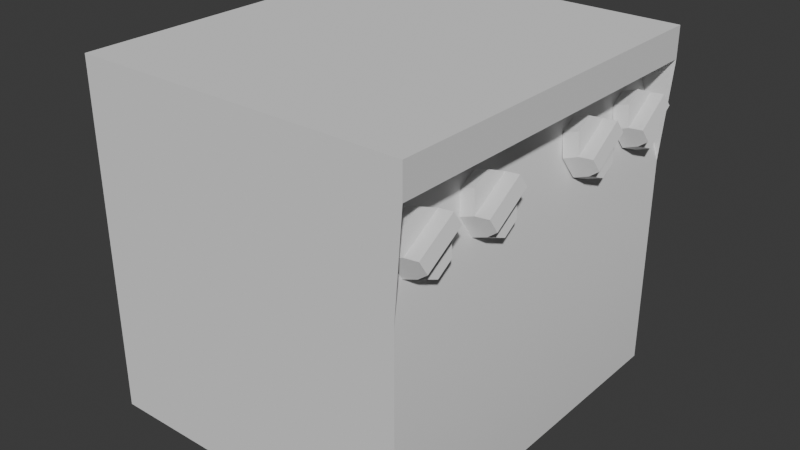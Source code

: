 # Source: KitchenItem01.blend  (saved by Blender 4.0.36; exported with 4.5.12 LTS)
import bpy
from mathutils import Matrix  # noqa: F401  (used for matrix-valued properties, if any)

bpy.ops.wm.read_factory_settings(use_empty=True)
scene = bpy.context.scene
scene.name = 'Scene'

# ---- collections
col_collection = bpy.data.collections.new('Collection'); scene.collection.children.link(col_collection)

# ---- world
world_world = bpy.data.worlds.new('World'); scene.world = world_world
world_world.use_nodes = True; world_world.node_tree.nodes.clear()
_N = world_world.node_tree.nodes; _L = world_world.node_tree.links
n0 = _N.new('ShaderNodeOutputWorld'); n0.name = 'World Output'; n0.location = (300, 300)
n1 = _N.new('ShaderNodeBackground'); n1.name = 'Background'; n1.location = (10, 300)
n1.inputs[0].default_value = (0.05088, 0.05088, 0.05088, 1.0)
_L.new(n1.outputs[0], n0.inputs[0])
n0.is_active_output = True
world_world.color = (0.05088, 0.05088, 0.05088)
world_world.use_sun_shadow = False
world_world.sun_shadow_jitter_overblur = 0.0

# ---- meshes
me_cube_001 = bpy.data.meshes.new('Cube.001')
me_cube_001.from_pydata([(-1.0, -1.0, -0.04159), (-1.0, -1.0, 2.273), (-1.0, 1.0, -0.04159), (-1.0, 1.0, 2.273), (0.7241, -1.0, -0.04159), (0.7241, -1.0, 2.273), (0.7241, 1.0, -0.04159), (0.7241, 1.0, 2.273), (-1.0, -1.0, 3.335), (-1.0, 1.0, 3.335), (0.5599, 1.0, 3.335), (0.5599, -1.0, 3.335), (-1.0, -1.0, 3.667), (-1.0, 1.0, 3.667), (0.5599, 1.0, 3.667), (0.5599, -1.0, 3.667), (0.7642, 1.0, 3.335), (0.7642, -1.0, 3.335), (0.7642, 1.0, 3.667), (0.7642, -1.0, 3.667)], [], [(0, 1, 3, 2), (2, 3, 7, 6), (6, 7, 5, 4), (4, 5, 1, 0), (2, 6, 4, 0), (3, 1, 8, 9), (8, 11, 15, 12), (1, 5, 11, 8), (7, 3, 9, 10), (5, 7, 10, 11), (14, 13, 12, 15), (10, 9, 13, 14), (15, 11, 17, 19), (9, 8, 12, 13), (17, 16, 18, 19), (14, 15, 19, 18), (10, 14, 18, 16), (11, 10, 16, 17), (17, 5, 11), (7, 16, 10)])
me_cube_001.polygons.foreach_set('use_smooth', [True] * 20)
_uv = me_cube_001.uv_layers.new(name='UVMap')
_uv.uv.foreach_set('vector', [0.375, 0.0, 0.625, 0.0, 0.625, 0.25, 0.375, 0.25, 0.375, 0.25, 0.625, 0.25, 0.625, 0.5, 0.375, 0.5, 0.375, 0.5, 0.625, 0.5, 0.625, 0.75, 0.375, 0.75, 0.375, 0.75, 0.625, 0.75, 0.625, 1.0, 0.375, 1.0, 0.125, 0.5, 0.375, 0.5, 0.375, 0.75, 0.125, 0.75, 0.625, 0.25, 0.625, 0.0, 0.625, 0.0, 0.625, 0.25, 0.625, 1.0, 0.625, 0.75, 0.625, 0.75, 0.625, 1.0, 0.625, 1.0, 0.625, 0.75, 0.625, 0.75, 0.625, 1.0, 0.625, 0.5, 0.625, 0.25, 0.625, 0.25, 0.625, 0.5, 0.625, 0.75, 0.625, 0.5, 0.625, 0.5, 0.625, 0.75, 0.625, 0.5, 0.875, 0.5, 0.875, 0.75, 0.625, 0.75, 0.625, 0.5, 0.625, 0.25, 0.625, 0.25, 0.625, 0.5, 0.625, 0.75, 0.625, 0.75, 0.625, 0.75, 0.625, 0.75, 0.625, 0.25, 0.625, 0.0, 0.625, 0.0, 0.625, 0.25, 0.625, 0.75, 0.625, 0.5, 0.625, 0.5, 0.625, 0.75, 0.625, 0.5, 0.625, 0.75, 0.625, 0.75, 0.625, 0.5, 0.625, 0.5, 0.625, 0.5, 0.625, 0.5, 0.625, 0.5, 0.625, 0.75, 0.625, 0.5, 0.625, 0.5, 0.625, 0.75, 0.625, 0.75, 0.625, 0.75, 0.625, 0.75, 0.625, 0.5, 0.625, 0.5, 0.625, 0.5])
me_cube_001.update()
me_cylinder = bpy.data.meshes.new('Cylinder')
me_cylinder.from_pydata([(0.0, 1.0, -1.0), (0.0, 1.0, 1.0), (0.7071, 0.7071, -1.0), (0.7071, 0.7071, 1.0), (1.0, 0.0, -1.0), (1.0, 0.0, 1.0), (0.7071, -0.7071, -1.0), (0.7071, -0.7071, 1.0), (0.0, -1.0, -1.0), (0.0, -1.0, 1.0), (-0.7071, -0.7071, -1.0), (-0.7071, -0.7071, 1.0), (-1.0, 0.0, -1.0), (-1.0, 0.0, 1.0), (-0.7071, 0.7071, -1.0), (-0.7071, 0.7071, 1.0), (0.1408, -0.941, 2.507), (0.5663, -0.765, 2.507), (-0.1408, 0.941, 2.507), (-0.5663, 0.765, 2.507)], [], [(0, 1, 3, 2), (2, 3, 5, 4), (4, 5, 7, 6), (6, 7, 9, 8), (8, 9, 11, 10), (10, 11, 13, 12), (3, 1, 7, 5), (12, 13, 15, 14), (14, 15, 1, 0), (17, 18, 19, 16), (15, 9, 16, 19), (9, 15, 13, 11), (1, 15, 19, 18), (7, 1, 18, 17), (9, 7, 17, 16)])
me_cylinder.polygons.foreach_set('use_smooth', [True] * 15)
_uv = me_cylinder.uv_layers.new(name='UVMap')
_uv.uv.foreach_set('vector', [1.0, 0.5, 1.0, 1.0, 0.875, 1.0, 0.875, 0.5, 0.875, 0.5, 0.875, 1.0, 0.75, 1.0, 0.75, 0.5, 0.75, 0.5, 0.75, 1.0, 0.625, 1.0, 0.625, 0.5, 0.625, 0.5, 0.625, 1.0, 0.5, 1.0, 0.5, 0.5, 0.5, 0.5, 0.5, 1.0, 0.375, 1.0, 0.375, 0.5, 0.375, 0.5, 0.375, 1.0, 0.25, 1.0, 0.25, 0.5, 0.4197, 0.4197, 0.25, 0.49, 0.4197, 0.08029, 0.49, 0.25, 0.25, 0.5, 0.25, 1.0, 0.125, 1.0, 0.125, 0.5, 0.125, 0.5, 0.125, 1.0, 0.0, 1.0, 0.0, 0.5, 0.4197, 0.08029, 0.25, 0.49, 0.08029, 0.4197, 0.25, 0.01, 0.08029, 0.4197, 0.25, 0.01, 0.25, 0.01, 0.08029, 0.4197, 0.25, 0.01, 0.08029, 0.4197, 0.01, 0.25, 0.08029, 0.08029, 0.0, 1.0, 0.125, 1.0, 0.125, 1.0, 0.0, 1.0, 0.4197, 0.08029, 0.25, 0.49, 0.25, 0.49, 0.4197, 0.08029, 0.5, 1.0, 0.625, 1.0, 0.625, 1.0, 0.5, 1.0])
me_cylinder.update()
me_cylinder_004 = bpy.data.meshes.new('Cylinder.004')
me_cylinder_004.from_pydata([(0.0, 1.0, -1.0), (0.0, 1.0, 1.0), (0.7071, 0.7071, -1.0), (0.7071, 0.7071, 1.0), (1.0, 0.0, -1.0), (1.0, 0.0, 1.0), (0.7071, -0.7071, -1.0), (0.7071, -0.7071, 1.0), (0.0, -1.0, -1.0), (0.0, -1.0, 1.0), (-0.7071, -0.7071, -1.0), (-0.7071, -0.7071, 1.0), (-1.0, 0.0, -1.0), (-1.0, 0.0, 1.0), (-0.7071, 0.7071, -1.0), (-0.7071, 0.7071, 1.0), (0.1408, -0.941, 2.507), (0.5663, -0.765, 2.507), (-0.1408, 0.941, 2.507), (-0.5663, 0.765, 2.507)], [], [(0, 1, 3, 2), (2, 3, 5, 4), (4, 5, 7, 6), (6, 7, 9, 8), (8, 9, 11, 10), (10, 11, 13, 12), (3, 1, 7, 5), (12, 13, 15, 14), (14, 15, 1, 0), (17, 18, 19, 16), (15, 9, 16, 19), (9, 15, 13, 11), (1, 15, 19, 18), (7, 1, 18, 17), (9, 7, 17, 16)])
me_cylinder_004.polygons.foreach_set('use_smooth', [True] * 15)
_uv = me_cylinder_004.uv_layers.new(name='UVMap')
_uv.uv.foreach_set('vector', [1.0, 0.5, 1.0, 1.0, 0.875, 1.0, 0.875, 0.5, 0.875, 0.5, 0.875, 1.0, 0.75, 1.0, 0.75, 0.5, 0.75, 0.5, 0.75, 1.0, 0.625, 1.0, 0.625, 0.5, 0.625, 0.5, 0.625, 1.0, 0.5, 1.0, 0.5, 0.5, 0.5, 0.5, 0.5, 1.0, 0.375, 1.0, 0.375, 0.5, 0.375, 0.5, 0.375, 1.0, 0.25, 1.0, 0.25, 0.5, 0.4197, 0.4197, 0.25, 0.49, 0.4197, 0.08029, 0.49, 0.25, 0.25, 0.5, 0.25, 1.0, 0.125, 1.0, 0.125, 0.5, 0.125, 0.5, 0.125, 1.0, 0.0, 1.0, 0.0, 0.5, 0.4197, 0.08029, 0.25, 0.49, 0.08029, 0.4197, 0.25, 0.01, 0.08029, 0.4197, 0.25, 0.01, 0.25, 0.01, 0.08029, 0.4197, 0.25, 0.01, 0.08029, 0.4197, 0.01, 0.25, 0.08029, 0.08029, 0.0, 1.0, 0.125, 1.0, 0.125, 1.0, 0.0, 1.0, 0.4197, 0.08029, 0.25, 0.49, 0.25, 0.49, 0.4197, 0.08029, 0.5, 1.0, 0.625, 1.0, 0.625, 1.0, 0.5, 1.0])
me_cylinder_004.update()
me_cylinder_005 = bpy.data.meshes.new('Cylinder.005')
me_cylinder_005.from_pydata([(0.0, 1.0, -1.0), (0.0, 1.0, 1.0), (0.7071, 0.7071, -1.0), (0.7071, 0.7071, 1.0), (1.0, 0.0, -1.0), (1.0, 0.0, 1.0), (0.7071, -0.7071, -1.0), (0.7071, -0.7071, 1.0), (0.0, -1.0, -1.0), (0.0, -1.0, 1.0), (-0.7071, -0.7071, -1.0), (-0.7071, -0.7071, 1.0), (-1.0, 0.0, -1.0), (-1.0, 0.0, 1.0), (-0.7071, 0.7071, -1.0), (-0.7071, 0.7071, 1.0), (0.1408, -0.941, 2.507), (0.5663, -0.765, 2.507), (-0.1408, 0.941, 2.507), (-0.5663, 0.765, 2.507)], [], [(0, 1, 3, 2), (2, 3, 5, 4), (4, 5, 7, 6), (6, 7, 9, 8), (8, 9, 11, 10), (10, 11, 13, 12), (3, 1, 7, 5), (12, 13, 15, 14), (14, 15, 1, 0), (17, 18, 19, 16), (15, 9, 16, 19), (9, 15, 13, 11), (1, 15, 19, 18), (7, 1, 18, 17), (9, 7, 17, 16)])
me_cylinder_005.polygons.foreach_set('use_smooth', [True] * 15)
_uv = me_cylinder_005.uv_layers.new(name='UVMap')
_uv.uv.foreach_set('vector', [1.0, 0.5, 1.0, 1.0, 0.875, 1.0, 0.875, 0.5, 0.875, 0.5, 0.875, 1.0, 0.75, 1.0, 0.75, 0.5, 0.75, 0.5, 0.75, 1.0, 0.625, 1.0, 0.625, 0.5, 0.625, 0.5, 0.625, 1.0, 0.5, 1.0, 0.5, 0.5, 0.5, 0.5, 0.5, 1.0, 0.375, 1.0, 0.375, 0.5, 0.375, 0.5, 0.375, 1.0, 0.25, 1.0, 0.25, 0.5, 0.4197, 0.4197, 0.25, 0.49, 0.4197, 0.08029, 0.49, 0.25, 0.25, 0.5, 0.25, 1.0, 0.125, 1.0, 0.125, 0.5, 0.125, 0.5, 0.125, 1.0, 0.0, 1.0, 0.0, 0.5, 0.4197, 0.08029, 0.25, 0.49, 0.08029, 0.4197, 0.25, 0.01, 0.08029, 0.4197, 0.25, 0.01, 0.25, 0.01, 0.08029, 0.4197, 0.25, 0.01, 0.08029, 0.4197, 0.01, 0.25, 0.08029, 0.08029, 0.0, 1.0, 0.125, 1.0, 0.125, 1.0, 0.0, 1.0, 0.4197, 0.08029, 0.25, 0.49, 0.25, 0.49, 0.4197, 0.08029, 0.5, 1.0, 0.625, 1.0, 0.625, 1.0, 0.5, 1.0])
me_cylinder_005.update()
me_cylinder_006 = bpy.data.meshes.new('Cylinder.006')
me_cylinder_006.from_pydata([(0.0, 1.0, -1.0), (0.0, 1.0, 1.0), (0.7071, 0.7071, -1.0), (0.7071, 0.7071, 1.0), (1.0, 0.0, -1.0), (1.0, 0.0, 1.0), (0.7071, -0.7071, -1.0), (0.7071, -0.7071, 1.0), (0.0, -1.0, -1.0), (0.0, -1.0, 1.0), (-0.7071, -0.7071, -1.0), (-0.7071, -0.7071, 1.0), (-1.0, 0.0, -1.0), (-1.0, 0.0, 1.0), (-0.7071, 0.7071, -1.0), (-0.7071, 0.7071, 1.0), (0.1408, -0.941, 2.507), (0.5663, -0.765, 2.507), (-0.1408, 0.941, 2.507), (-0.5663, 0.765, 2.507)], [], [(0, 1, 3, 2), (2, 3, 5, 4), (4, 5, 7, 6), (6, 7, 9, 8), (8, 9, 11, 10), (10, 11, 13, 12), (3, 1, 7, 5), (12, 13, 15, 14), (14, 15, 1, 0), (17, 18, 19, 16), (15, 9, 16, 19), (9, 15, 13, 11), (1, 15, 19, 18), (7, 1, 18, 17), (9, 7, 17, 16)])
me_cylinder_006.polygons.foreach_set('use_smooth', [True] * 15)
_uv = me_cylinder_006.uv_layers.new(name='UVMap')
_uv.uv.foreach_set('vector', [1.0, 0.5, 1.0, 1.0, 0.875, 1.0, 0.875, 0.5, 0.875, 0.5, 0.875, 1.0, 0.75, 1.0, 0.75, 0.5, 0.75, 0.5, 0.75, 1.0, 0.625, 1.0, 0.625, 0.5, 0.625, 0.5, 0.625, 1.0, 0.5, 1.0, 0.5, 0.5, 0.5, 0.5, 0.5, 1.0, 0.375, 1.0, 0.375, 0.5, 0.375, 0.5, 0.375, 1.0, 0.25, 1.0, 0.25, 0.5, 0.4197, 0.4197, 0.25, 0.49, 0.4197, 0.08029, 0.49, 0.25, 0.25, 0.5, 0.25, 1.0, 0.125, 1.0, 0.125, 0.5, 0.125, 0.5, 0.125, 1.0, 0.0, 1.0, 0.0, 0.5, 0.4197, 0.08029, 0.25, 0.49, 0.08029, 0.4197, 0.25, 0.01, 0.08029, 0.4197, 0.25, 0.01, 0.25, 0.01, 0.08029, 0.4197, 0.25, 0.01, 0.08029, 0.4197, 0.01, 0.25, 0.08029, 0.08029, 0.0, 1.0, 0.125, 1.0, 0.125, 1.0, 0.0, 1.0, 0.4197, 0.08029, 0.25, 0.49, 0.25, 0.49, 0.4197, 0.08029, 0.5, 1.0, 0.625, 1.0, 0.625, 1.0, 0.5, 1.0])
me_cylinder_006.update()

# ---- objects
ob_cube = bpy.data.objects.new('Cube', me_cube_001)
ob_cylinder = bpy.data.objects.new('Cylinder', me_cylinder)
ob_cylinder_001 = bpy.data.objects.new('Cylinder.001', me_cylinder_004)
ob_cylinder_002 = bpy.data.objects.new('Cylinder.002', me_cylinder_005)
ob_cylinder_003 = bpy.data.objects.new('Cylinder.003', me_cylinder_006)

# ---- transforms, parenting, visibility, modifiers, constraints
ob_cube.location = (0.0, 0.0, -0.05185)
ob_cube.scale = (2.021, 2.021, 1.0)
_m = ob_cube.modifiers.new('EdgeSplit', 'EDGE_SPLIT')
ob_cylinder.location = (1.372, -1.609, 2.742)
ob_cylinder.rotation_euler = (0.0, 1.229, 0.0)
ob_cylinder.scale = (0.2926, 0.2926, 0.08496)
_m = ob_cylinder.modifiers.new('EdgeSplit', 'EDGE_SPLIT')
ob_cylinder_001.location = (1.372, -0.7352, 2.742)
ob_cylinder_001.rotation_euler = (0.0, 1.229, 0.0)
ob_cylinder_001.scale = (0.2926, 0.2926, 0.08496)
_m = ob_cylinder_001.modifiers.new('EdgeSplit', 'EDGE_SPLIT')
ob_cylinder_002.location = (1.397, 1.633, 2.751)
ob_cylinder_002.rotation_euler = (0.0, 1.229, 0.0)
ob_cylinder_002.scale = (0.2926, 0.2926, 0.08496)
_m = ob_cylinder_002.modifiers.new('EdgeSplit', 'EDGE_SPLIT')
ob_cylinder_003.location = (1.397, 0.7596, 2.751)
ob_cylinder_003.rotation_euler = (0.0, 1.229, 0.0)
ob_cylinder_003.scale = (0.2926, 0.2926, 0.08496)
_m = ob_cylinder_003.modifiers.new('EdgeSplit', 'EDGE_SPLIT')

# ---- collection membership
col_collection.objects.link(ob_cube)
col_collection.objects.link(ob_cylinder)
col_collection.objects.link(ob_cylinder_001)
col_collection.objects.link(ob_cylinder_002)
col_collection.objects.link(ob_cylinder_003)

# ---- scene / render settings (as saved in the file)
scene.frame_start = 1; scene.frame_end = 250; scene.frame_set(1)
scene.render.engine = 'BLENDER_EEVEE_NEXT'
scene.cycles.sampling_pattern = 'TABULATED_SOBOL'
bpy.context.view_layer.update()

# ---- added for rendering (the .blend has no active camera and no usable light): camera, sun
cam_auto = bpy.data.cameras.new('AutoCamera')
cam_auto.lens = 50.0
cam_auto.sensor_width = 36.0
cam_auto.clip_end = 1000.0
ob_auto_camera = bpy.data.objects.new('AutoCamera', cam_auto)
scene.collection.objects.link(ob_auto_camera)
ob_auto_camera.location = (5.96885, -7.35772, 6.66608)
ob_auto_camera.rotation_euler = (1.09748, -7.21219e-08, 0.694738)
scene.camera = ob_auto_camera
light_auto_sun = bpy.data.lights.new('AutoSun', 'SUN')
light_auto_sun.energy = 3.0
light_auto_sun.angle = 0.0523599
ob_auto_sun = bpy.data.objects.new('AutoSun', light_auto_sun)
scene.collection.objects.link(ob_auto_sun)
ob_auto_sun.rotation_euler = (0.872665, 0.174533, 0.523599)
bpy.context.view_layer.update()
